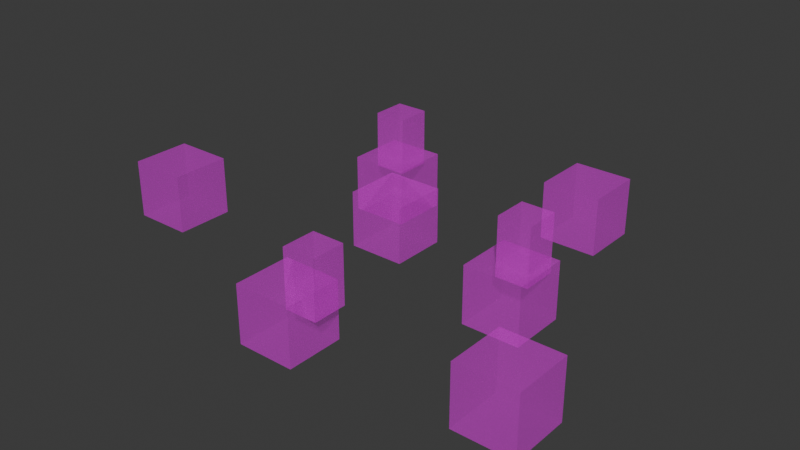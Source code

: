 # Source: water1.blend  (saved by Blender 4.3.34; exported with 4.5.12 LTS)
import bpy
from mathutils import Matrix  # noqa: F401  (used for matrix-valued properties, if any)

bpy.ops.wm.read_factory_settings(use_empty=True)
scene = bpy.context.scene
scene.name = 'Scene'

# ---- collections
col_collection = bpy.data.collections.new('Collection'); scene.collection.children.link(col_collection)
col_collection_001 = bpy.data.collections.new('Collection.001'); col_collection.children.link(col_collection_001)

# ---- images (referenced by path relative to the original .blend; pixels are not part of the script)
import os
ASSET_DIR = os.environ.get("B2B_ASSET_DIR", "")  # directory of the original .blend (textures are referenced by path, not embedded)
HERE = os.path.dirname(os.path.abspath(__file__))  # packed textures are extracted next to this script under _unpacked/

def load_image(name, relpath, width, height, colorspace="sRGB"):
    """Load a texture the original file referenced (path relative to the .blend, or extracted next to this script)."""
    p = next((c for c in (os.path.join(HERE, relpath), os.path.join(ASSET_DIR, relpath)) if relpath and os.path.exists(c)), "")
    if p:
        img = bpy.data.images.load(p, check_existing=True)
        img.name = name
    else:  # same state as the original file: an image datablock whose file is absent (Cycles renders it pink)
        img = bpy.data.images.new(name, width, height)
        img.source = "FILE"
        img.filepath = "//" + (relpath or name)
    img.colorspace_settings.name = colorspace
    return img
img_water_jpg = load_image('water.jpg', 'water.jpg', 1024, 1024, 'sRGB')
img_water_jpg_002 = load_image('water.jpg.002', 'water.jpg', 1024, 1024, 'sRGB')
img_water_jpg_003 = load_image('water.jpg.003', 'water.jpg', 1024, 1024, 'sRGB')
img_water_jpg_004 = load_image('water.jpg.004', 'water.jpg', 1024, 1024, 'sRGB')
img_water_jpg_005 = load_image('water.jpg.005', 'water.jpg', 1024, 1024, 'sRGB')
img_water_jpg_006 = load_image('water.jpg.006', 'water.jpg', 1024, 1024, 'sRGB')
img_water_jpg_007 = load_image('water.jpg.007', 'water.jpg', 1024, 1024, 'sRGB')
img_water_jpg_008 = load_image('water.jpg.008', 'water.jpg', 1024, 1024, 'sRGB')
img_water_jpg_001 = load_image('water.jpg.001', 'water.jpg', 1024, 1024, 'sRGB')

# ---- materials (node trees are filled in below, after node groups)
mat_material = bpy.data.materials.new('Material')
mat_material.alpha_threshold = 0.0
mat_material.roughness = 0.5
mat_material.line_color = (0.0, 0.0, 0.0, 1.0)
mat_001 = bpy.data.materials.new('マテリアル.001')
mat_material_002 = bpy.data.materials.new('Material.002')
mat_material_002.alpha_threshold = 0.0
mat_material_002.roughness = 0.5
mat_material_002.line_color = (0.0, 0.0, 0.0, 1.0)
mat_material_003 = bpy.data.materials.new('Material.003')
mat_material_003.alpha_threshold = 0.0
mat_material_003.roughness = 0.5
mat_material_003.line_color = (0.0, 0.0, 0.0, 1.0)
mat_material_004 = bpy.data.materials.new('Material.004')
mat_material_004.alpha_threshold = 0.0
mat_material_004.roughness = 0.5
mat_material_004.line_color = (0.0, 0.0, 0.0, 1.0)
mat_material_005 = bpy.data.materials.new('Material.005')
mat_material_005.alpha_threshold = 0.0
mat_material_005.roughness = 0.5
mat_material_005.line_color = (0.0, 0.0, 0.0, 1.0)
mat_002 = bpy.data.materials.new('マテリアル.002')
mat_003 = bpy.data.materials.new('マテリアル.003')
mat_material_001 = bpy.data.materials.new('Material.001')
mat_material_001.alpha_threshold = 0.0
mat_material_001.roughness = 0.5
mat_material_001.line_color = (0.0, 0.0, 0.0, 1.0)
mat_x = bpy.data.materials.new('マテリアル')

# ---- material node trees
mat_material.use_nodes = True; mat_material.node_tree.nodes.clear()
_N = mat_material.node_tree.nodes; _L = mat_material.node_tree.links
n0 = _N.new('ShaderNodeOutputMaterial'); n0.name = 'Material Output'; n0.location = (300, 300)
n1 = _N.new('ShaderNodeBsdfPrincipled'); n1.name = 'Principled BSDF'; n1.location = (10, 300)
n1.inputs[3].default_value = 1.45
n1.inputs[4].default_value = 0.3
n2 = _N.new('ShaderNodeTexImage'); n2.name = '画像テクスチャ'; n2.location = (-280, 271)
n2.image = img_water_jpg
_L.new(n1.outputs[0], n0.inputs[0])
_L.new(n2.outputs[0], n1.inputs[0])
n0.is_active_output = True
mat_001.use_nodes = True; mat_001.node_tree.nodes.clear()
_N = mat_001.node_tree.nodes; _L = mat_001.node_tree.links
n0 = _N.new('ShaderNodeBsdfPrincipled'); n0.name = 'プリンシプルBSDF'; n0.location = (10, 300)
n0.inputs[4].default_value = 0.3
n1 = _N.new('ShaderNodeOutputMaterial'); n1.name = 'マテリアル出力'; n1.location = (300, 300)
n2 = _N.new('ShaderNodeTexImage'); n2.name = '画像テクスチャ'; n2.location = (-280, 271)
n2.image = img_water_jpg_002
_L.new(n0.outputs[0], n1.inputs[0])
_L.new(n2.outputs[0], n0.inputs[0])
n1.is_active_output = True
mat_material_002.use_nodes = True; mat_material_002.node_tree.nodes.clear()
_N = mat_material_002.node_tree.nodes; _L = mat_material_002.node_tree.links
n0 = _N.new('ShaderNodeOutputMaterial'); n0.name = 'Material Output'; n0.location = (300, 300)
n1 = _N.new('ShaderNodeBsdfPrincipled'); n1.name = 'Principled BSDF'; n1.location = (10, 300)
n1.inputs[3].default_value = 1.45
n1.inputs[4].default_value = 0.3
n2 = _N.new('ShaderNodeTexImage'); n2.name = '画像テクスチャ'; n2.location = (-280, 271)
n2.image = img_water_jpg_003
_L.new(n1.outputs[0], n0.inputs[0])
_L.new(n2.outputs[0], n1.inputs[0])
n0.is_active_output = True
mat_material_003.use_nodes = True; mat_material_003.node_tree.nodes.clear()
_N = mat_material_003.node_tree.nodes; _L = mat_material_003.node_tree.links
n0 = _N.new('ShaderNodeOutputMaterial'); n0.name = 'Material Output'; n0.location = (300, 300)
n1 = _N.new('ShaderNodeBsdfPrincipled'); n1.name = 'Principled BSDF'; n1.location = (10, 300)
n1.inputs[3].default_value = 1.45
n1.inputs[4].default_value = 0.3
n2 = _N.new('ShaderNodeTexImage'); n2.name = '画像テクスチャ'; n2.location = (-280, 271)
n2.image = img_water_jpg_004
_L.new(n1.outputs[0], n0.inputs[0])
_L.new(n2.outputs[0], n1.inputs[0])
n0.is_active_output = True
mat_material_004.use_nodes = True; mat_material_004.node_tree.nodes.clear()
_N = mat_material_004.node_tree.nodes; _L = mat_material_004.node_tree.links
n0 = _N.new('ShaderNodeOutputMaterial'); n0.name = 'Material Output'; n0.location = (300, 300)
n1 = _N.new('ShaderNodeBsdfPrincipled'); n1.name = 'Principled BSDF'; n1.location = (10, 300)
n1.inputs[3].default_value = 1.45
n1.inputs[4].default_value = 0.3
n2 = _N.new('ShaderNodeTexImage'); n2.name = '画像テクスチャ'; n2.location = (-280, 271)
n2.image = img_water_jpg_005
_L.new(n1.outputs[0], n0.inputs[0])
_L.new(n2.outputs[0], n1.inputs[0])
n0.is_active_output = True
mat_material_005.use_nodes = True; mat_material_005.node_tree.nodes.clear()
_N = mat_material_005.node_tree.nodes; _L = mat_material_005.node_tree.links
n0 = _N.new('ShaderNodeOutputMaterial'); n0.name = 'Material Output'; n0.location = (300, 300)
n1 = _N.new('ShaderNodeBsdfPrincipled'); n1.name = 'Principled BSDF'; n1.location = (10, 300)
n1.inputs[3].default_value = 1.45
n1.inputs[4].default_value = 0.3
n2 = _N.new('ShaderNodeTexImage'); n2.name = '画像テクスチャ'; n2.location = (-280, 271)
n2.image = img_water_jpg_006
_L.new(n1.outputs[0], n0.inputs[0])
_L.new(n2.outputs[0], n1.inputs[0])
n0.is_active_output = True
mat_002.use_nodes = True; mat_002.node_tree.nodes.clear()
_N = mat_002.node_tree.nodes; _L = mat_002.node_tree.links
n0 = _N.new('ShaderNodeBsdfPrincipled'); n0.name = 'プリンシプルBSDF'; n0.location = (10, 300)
n0.inputs[4].default_value = 0.3
n1 = _N.new('ShaderNodeOutputMaterial'); n1.name = 'マテリアル出力'; n1.location = (300, 300)
n2 = _N.new('ShaderNodeTexImage'); n2.name = '画像テクスチャ'; n2.location = (-280, 271)
n2.image = img_water_jpg_007
_L.new(n0.outputs[0], n1.inputs[0])
_L.new(n2.outputs[0], n0.inputs[0])
n1.is_active_output = True
mat_003.use_nodes = True; mat_003.node_tree.nodes.clear()
_N = mat_003.node_tree.nodes; _L = mat_003.node_tree.links
n0 = _N.new('ShaderNodeBsdfPrincipled'); n0.name = 'プリンシプルBSDF'; n0.location = (10, 300)
n0.inputs[4].default_value = 0.3
n1 = _N.new('ShaderNodeOutputMaterial'); n1.name = 'マテリアル出力'; n1.location = (300, 300)
n2 = _N.new('ShaderNodeTexImage'); n2.name = '画像テクスチャ'; n2.location = (-280, 271)
n2.image = img_water_jpg_008
_L.new(n0.outputs[0], n1.inputs[0])
_L.new(n2.outputs[0], n0.inputs[0])
n1.is_active_output = True
mat_material_001.use_nodes = True; mat_material_001.node_tree.nodes.clear()
_N = mat_material_001.node_tree.nodes; _L = mat_material_001.node_tree.links
n0 = _N.new('ShaderNodeOutputMaterial'); n0.name = 'Material Output'; n0.location = (300, 300)
n1 = _N.new('ShaderNodeBsdfPrincipled'); n1.name = 'Principled BSDF'; n1.location = (10, 300)
n1.inputs[3].default_value = 1.45
n1.inputs[4].default_value = 0.3
n2 = _N.new('ShaderNodeTexImage'); n2.name = '画像テクスチャ'; n2.location = (-280, 271)
n2.image = img_water_jpg_001
_L.new(n1.outputs[0], n0.inputs[0])
_L.new(n2.outputs[0], n1.inputs[0])
n0.is_active_output = True
mat_x.use_nodes = True; mat_x.node_tree.nodes.clear()
_N = mat_x.node_tree.nodes; _L = mat_x.node_tree.links
n0 = _N.new('ShaderNodeBsdfPrincipled'); n0.name = 'プリンシプルBSDF'; n0.location = (10, 300)
n0.inputs[4].default_value = 0.3
n1 = _N.new('ShaderNodeOutputMaterial'); n1.name = 'マテリアル出力'; n1.location = (300, 300)
n2 = _N.new('ShaderNodeTexImage'); n2.name = '画像テクスチャ'; n2.location = (-280, 271)
n2.image = img_water_jpg_001
_L.new(n0.outputs[0], n1.inputs[0])
_L.new(n2.outputs[0], n0.inputs[0])
n1.is_active_output = True

# ---- world
world_world = bpy.data.worlds.new('World'); scene.world = world_world
world_world.use_nodes = True; world_world.node_tree.nodes.clear()
_N = world_world.node_tree.nodes; _L = world_world.node_tree.links
n0 = _N.new('ShaderNodeOutputWorld'); n0.name = 'World Output'; n0.location = (300, 300)
n1 = _N.new('ShaderNodeBackground'); n1.name = 'Background'; n1.location = (10, 300)
n1.inputs[0].default_value = (0.05088, 0.05088, 0.05088, 1.0)
_L.new(n1.outputs[0], n0.inputs[0])
n0.is_active_output = True
world_world.color = (0.05088, 0.05088, 0.05088)
world_world.sun_shadow_jitter_overblur = 0.0

# ---- meshes
me_cube = bpy.data.meshes.new('Cube')
me_cube.from_pydata([(1.0, 1.0, 1.0), (1.0, 1.0, -1.0), (1.0, -1.0, 1.0), (1.0, -1.0, -1.0), (-1.0, 1.0, 1.0), (-1.0, 1.0, -1.0), (-1.0, -1.0, 1.0), (-1.0, -1.0, -1.0)], [], [(0, 4, 6, 2), (3, 2, 6, 7), (7, 6, 4, 5), (5, 1, 3, 7), (1, 0, 2, 3), (5, 4, 0, 1)])
_uv = me_cube.uv_layers.new(name='UVMap')
_uv.uv.foreach_set('vector', [0.625, 0.5, 0.875, 0.5, 0.875, 0.75, 0.625, 0.75, 0.375, 0.75, 0.625, 0.75, 0.625, 1.0, 0.375, 1.0, 0.375, 0.0, 0.625, 0.0, 0.625, 0.25, 0.375, 0.25, 0.125, 0.5, 0.375, 0.5, 0.375, 0.75, 0.125, 0.75, 0.375, 0.5, 0.625, 0.5, 0.625, 0.75, 0.375, 0.75, 0.375, 0.25, 0.625, 0.25, 0.625, 0.5, 0.375, 0.5])
me_cube.materials.append(mat_material)
me_cube.use_mirror_vertex_groups = False
me_cube.update()
me_001 = bpy.data.meshes.new('立方体.001')
me_001.from_pydata([(-1.0, -1.0, -1.0), (-1.0, -1.0, 1.0), (-1.0, 1.0, -1.0), (-1.0, 1.0, 1.0), (1.0, -1.0, -1.0), (1.0, -1.0, 1.0), (1.0, 1.0, -1.0), (1.0, 1.0, 1.0)], [], [(0, 1, 3, 2), (2, 3, 7, 6), (6, 7, 5, 4), (4, 5, 1, 0), (2, 6, 4, 0), (7, 3, 1, 5)])
_uv = me_001.uv_layers.new(name='UVマップ')
_uv.uv.foreach_set('vector', [0.375, 0.0, 0.625, 0.0, 0.625, 0.25, 0.375, 0.25, 0.375, 0.25, 0.625, 0.25, 0.625, 0.5, 0.375, 0.5, 0.375, 0.5, 0.625, 0.5, 0.625, 0.75, 0.375, 0.75, 0.375, 0.75, 0.625, 0.75, 0.625, 1.0, 0.375, 1.0, 0.125, 0.5, 0.375, 0.5, 0.375, 0.75, 0.125, 0.75, 0.625, 0.5, 0.875, 0.5, 0.875, 0.75, 0.625, 0.75])
me_001.materials.append(mat_001)
me_001.update()
me_cube_002 = bpy.data.meshes.new('Cube.002')
me_cube_002.from_pydata([(1.0, 1.0, 1.0), (1.0, 1.0, -1.0), (1.0, -1.0, 1.0), (1.0, -1.0, -1.0), (-1.0, 1.0, 1.0), (-1.0, 1.0, -1.0), (-1.0, -1.0, 1.0), (-1.0, -1.0, -1.0)], [], [(0, 4, 6, 2), (3, 2, 6, 7), (7, 6, 4, 5), (5, 1, 3, 7), (1, 0, 2, 3), (5, 4, 0, 1)])
_uv = me_cube_002.uv_layers.new(name='UVMap')
_uv.uv.foreach_set('vector', [0.625, 0.5, 0.875, 0.5, 0.875, 0.75, 0.625, 0.75, 0.375, 0.75, 0.625, 0.75, 0.625, 1.0, 0.375, 1.0, 0.375, 0.0, 0.625, 0.0, 0.625, 0.25, 0.375, 0.25, 0.125, 0.5, 0.375, 0.5, 0.375, 0.75, 0.125, 0.75, 0.375, 0.5, 0.625, 0.5, 0.625, 0.75, 0.375, 0.75, 0.375, 0.25, 0.625, 0.25, 0.625, 0.5, 0.375, 0.5])
me_cube_002.materials.append(mat_material_002)
me_cube_002.use_mirror_vertex_groups = False
me_cube_002.update()
me_cube_003 = bpy.data.meshes.new('Cube.003')
me_cube_003.from_pydata([(1.0, 1.0, 1.0), (1.0, 1.0, -1.0), (1.0, -1.0, 1.0), (1.0, -1.0, -1.0), (-1.0, 1.0, 1.0), (-1.0, 1.0, -1.0), (-1.0, -1.0, 1.0), (-1.0, -1.0, -1.0)], [], [(0, 4, 6, 2), (3, 2, 6, 7), (7, 6, 4, 5), (5, 1, 3, 7), (1, 0, 2, 3), (5, 4, 0, 1)])
_uv = me_cube_003.uv_layers.new(name='UVMap')
_uv.uv.foreach_set('vector', [0.625, 0.5, 0.875, 0.5, 0.875, 0.75, 0.625, 0.75, 0.375, 0.75, 0.625, 0.75, 0.625, 1.0, 0.375, 1.0, 0.375, 0.0, 0.625, 0.0, 0.625, 0.25, 0.375, 0.25, 0.125, 0.5, 0.375, 0.5, 0.375, 0.75, 0.125, 0.75, 0.375, 0.5, 0.625, 0.5, 0.625, 0.75, 0.375, 0.75, 0.375, 0.25, 0.625, 0.25, 0.625, 0.5, 0.375, 0.5])
me_cube_003.materials.append(mat_material_003)
me_cube_003.use_mirror_vertex_groups = False
me_cube_003.update()
me_cube_004 = bpy.data.meshes.new('Cube.004')
me_cube_004.from_pydata([(1.0, 1.0, 1.0), (1.0, 1.0, -1.0), (1.0, -1.0, 1.0), (1.0, -1.0, -1.0), (-1.0, 1.0, 1.0), (-1.0, 1.0, -1.0), (-1.0, -1.0, 1.0), (-1.0, -1.0, -1.0)], [], [(0, 4, 6, 2), (3, 2, 6, 7), (7, 6, 4, 5), (5, 1, 3, 7), (1, 0, 2, 3), (5, 4, 0, 1)])
_uv = me_cube_004.uv_layers.new(name='UVMap')
_uv.uv.foreach_set('vector', [0.625, 0.5, 0.875, 0.5, 0.875, 0.75, 0.625, 0.75, 0.375, 0.75, 0.625, 0.75, 0.625, 1.0, 0.375, 1.0, 0.375, 0.0, 0.625, 0.0, 0.625, 0.25, 0.375, 0.25, 0.125, 0.5, 0.375, 0.5, 0.375, 0.75, 0.125, 0.75, 0.375, 0.5, 0.625, 0.5, 0.625, 0.75, 0.375, 0.75, 0.375, 0.25, 0.625, 0.25, 0.625, 0.5, 0.375, 0.5])
me_cube_004.materials.append(mat_material_004)
me_cube_004.use_mirror_vertex_groups = False
me_cube_004.update()
me_cube_005 = bpy.data.meshes.new('Cube.005')
me_cube_005.from_pydata([(1.0, 1.0, 1.0), (1.0, 1.0, -1.0), (1.0, -1.0, 1.0), (1.0, -1.0, -1.0), (-1.0, 1.0, 1.0), (-1.0, 1.0, -1.0), (-1.0, -1.0, 1.0), (-1.0, -1.0, -1.0)], [], [(0, 4, 6, 2), (3, 2, 6, 7), (7, 6, 4, 5), (5, 1, 3, 7), (1, 0, 2, 3), (5, 4, 0, 1)])
_uv = me_cube_005.uv_layers.new(name='UVMap')
_uv.uv.foreach_set('vector', [0.625, 0.5, 0.875, 0.5, 0.875, 0.75, 0.625, 0.75, 0.375, 0.75, 0.625, 0.75, 0.625, 1.0, 0.375, 1.0, 0.375, 0.0, 0.625, 0.0, 0.625, 0.25, 0.375, 0.25, 0.125, 0.5, 0.375, 0.5, 0.375, 0.75, 0.125, 0.75, 0.375, 0.5, 0.625, 0.5, 0.625, 0.75, 0.375, 0.75, 0.375, 0.25, 0.625, 0.25, 0.625, 0.5, 0.375, 0.5])
me_cube_005.materials.append(mat_material_005)
me_cube_005.use_mirror_vertex_groups = False
me_cube_005.update()
me_002 = bpy.data.meshes.new('立方体.002')
me_002.from_pydata([(-1.0, -1.0, -1.0), (-1.0, -1.0, 1.0), (-1.0, 1.0, -1.0), (-1.0, 1.0, 1.0), (1.0, -1.0, -1.0), (1.0, -1.0, 1.0), (1.0, 1.0, -1.0), (1.0, 1.0, 1.0)], [], [(0, 1, 3, 2), (2, 3, 7, 6), (6, 7, 5, 4), (4, 5, 1, 0), (2, 6, 4, 0), (7, 3, 1, 5)])
_uv = me_002.uv_layers.new(name='UVマップ')
_uv.uv.foreach_set('vector', [0.375, 0.0, 0.625, 0.0, 0.625, 0.25, 0.375, 0.25, 0.375, 0.25, 0.625, 0.25, 0.625, 0.5, 0.375, 0.5, 0.375, 0.5, 0.625, 0.5, 0.625, 0.75, 0.375, 0.75, 0.375, 0.75, 0.625, 0.75, 0.625, 1.0, 0.375, 1.0, 0.125, 0.5, 0.375, 0.5, 0.375, 0.75, 0.125, 0.75, 0.625, 0.5, 0.875, 0.5, 0.875, 0.75, 0.625, 0.75])
me_002.materials.append(mat_002)
me_002.update()
me_003 = bpy.data.meshes.new('立方体.003')
me_003.from_pydata([(-1.0, -1.0, -1.0), (-1.0, -1.0, 1.0), (-1.0, 1.0, -1.0), (-1.0, 1.0, 1.0), (1.0, -1.0, -1.0), (1.0, -1.0, 1.0), (1.0, 1.0, -1.0), (1.0, 1.0, 1.0)], [], [(0, 1, 3, 2), (2, 3, 7, 6), (6, 7, 5, 4), (4, 5, 1, 0), (2, 6, 4, 0), (7, 3, 1, 5)])
_uv = me_003.uv_layers.new(name='UVマップ')
_uv.uv.foreach_set('vector', [0.375, 0.0, 0.625, 0.0, 0.625, 0.25, 0.375, 0.25, 0.375, 0.25, 0.625, 0.25, 0.625, 0.5, 0.375, 0.5, 0.375, 0.5, 0.625, 0.5, 0.625, 0.75, 0.375, 0.75, 0.375, 0.75, 0.625, 0.75, 0.625, 1.0, 0.375, 1.0, 0.125, 0.5, 0.375, 0.5, 0.375, 0.75, 0.125, 0.75, 0.625, 0.5, 0.875, 0.5, 0.875, 0.75, 0.625, 0.75])
me_003.materials.append(mat_003)
me_003.update()
me_cube_001 = bpy.data.meshes.new('Cube.001')
me_cube_001.from_pydata([(1.0, 1.0, 1.0), (1.0, 1.0, -1.0), (1.0, -1.0, 1.0), (1.0, -1.0, -1.0), (-1.0, 1.0, 1.0), (-1.0, 1.0, -1.0), (-1.0, -1.0, 1.0), (-1.0, -1.0, -1.0)], [], [(0, 4, 6, 2), (3, 2, 6, 7), (7, 6, 4, 5), (5, 1, 3, 7), (1, 0, 2, 3), (5, 4, 0, 1)])
_uv = me_cube_001.uv_layers.new(name='UVMap')
_uv.uv.foreach_set('vector', [0.625, 0.5, 0.875, 0.5, 0.875, 0.75, 0.625, 0.75, 0.375, 0.75, 0.625, 0.75, 0.625, 1.0, 0.375, 1.0, 0.375, 0.0, 0.625, 0.0, 0.625, 0.25, 0.375, 0.25, 0.125, 0.5, 0.375, 0.5, 0.375, 0.75, 0.125, 0.75, 0.375, 0.5, 0.625, 0.5, 0.625, 0.75, 0.375, 0.75, 0.375, 0.25, 0.625, 0.25, 0.625, 0.5, 0.375, 0.5])
me_cube_001.materials.append(mat_material_001)
me_cube_001.use_mirror_vertex_groups = False
me_cube_001.update()
me_x = bpy.data.meshes.new('立方体')
me_x.from_pydata([(-1.0, -1.0, -1.0), (-1.0, -1.0, 1.0), (-1.0, 1.0, -1.0), (-1.0, 1.0, 1.0), (1.0, -1.0, -1.0), (1.0, -1.0, 1.0), (1.0, 1.0, -1.0), (1.0, 1.0, 1.0)], [], [(0, 1, 3, 2), (2, 3, 7, 6), (6, 7, 5, 4), (4, 5, 1, 0), (2, 6, 4, 0), (7, 3, 1, 5)])
_uv = me_x.uv_layers.new(name='UVマップ')
_uv.uv.foreach_set('vector', [0.375, 0.0, 0.625, 0.0, 0.625, 0.25, 0.375, 0.25, 0.375, 0.25, 0.625, 0.25, 0.625, 0.5, 0.375, 0.5, 0.375, 0.5, 0.625, 0.5, 0.625, 0.75, 0.375, 0.75, 0.375, 0.75, 0.625, 0.75, 0.625, 1.0, 0.375, 1.0, 0.125, 0.5, 0.375, 0.5, 0.375, 0.75, 0.125, 0.75, 0.625, 0.5, 0.875, 0.5, 0.875, 0.75, 0.625, 0.75])
me_x.materials.append(mat_x)
me_x.update()

# ---- objects
ob_cube = bpy.data.objects.new('Cube', me_cube)
ob_001 = bpy.data.objects.new('立方体.001', me_001)
ob_cube_002 = bpy.data.objects.new('Cube.002', me_cube_002)
ob_cube_003 = bpy.data.objects.new('Cube.003', me_cube_003)
ob_cube_004 = bpy.data.objects.new('Cube.004', me_cube_004)
ob_cube_005 = bpy.data.objects.new('Cube.005', me_cube_005)
ob_002 = bpy.data.objects.new('立方体.002', me_002)
ob_003 = bpy.data.objects.new('立方体.003', me_003)
ob_cube_001 = bpy.data.objects.new('Cube.001', me_cube_001)
ob_x = bpy.data.objects.new('立方体', me_x)

# ---- transforms, parenting, visibility, modifiers, constraints
ob_cube.location = (4.315, 0.0, -0.2625)
ob_cube.lock_rotations_4d = False
ob_cube.empty_display_type = 'ARROWS'
ob_cube.lineart.crease_threshold = 0.0
ob_001.location = (3.588, 5.259, 0.2598)
ob_cube_002.location = (-3.196, 4.019, 1.317)
ob_cube_002.scale = (0.5603, 0.5964, 0.9893)
ob_cube_002.lock_rotations_4d = False
ob_cube_002.empty_display_type = 'ARROWS'
ob_cube_002.lineart.crease_threshold = 0.0
ob_cube_003.location = (-3.17, 3.8, -0.2533)
ob_cube_003.lock_rotations_4d = False
ob_cube_003.empty_display_type = 'ARROWS'
ob_cube_003.lineart.crease_threshold = 0.0
ob_cube_004.location = (0.9939, -4.75, 1.148)
ob_cube_004.scale = (0.5603, 0.5964, 0.9893)
ob_cube_004.lock_rotations_4d = False
ob_cube_004.empty_display_type = 'ARROWS'
ob_cube_004.lineart.crease_threshold = 0.0
ob_cube_005.location = (0.133, -4.969, -0.2254)
ob_cube_005.lock_rotations_4d = False
ob_cube_005.empty_display_type = 'ARROWS'
ob_cube_005.lineart.crease_threshold = 0.0
ob_002.location = (-7.615, -2.176, 0.3482)
ob_003.location = (-1.523, 1.721, -0.3424)
ob_cube_001.location = (4.566, 0.2191, 1.317)
ob_cube_001.scale = (0.5603, 0.5964, 0.9893)
ob_cube_001.lock_rotations_4d = False
ob_cube_001.empty_display_type = 'ARROWS'
ob_cube_001.lineart.crease_threshold = 0.0
ob_x.location = (7.579, -4.882, 0.371)

# ---- collection membership
col_collection.objects.link(ob_cube)
col_collection.objects.link(ob_001)
col_collection.objects.link(ob_cube_002)
col_collection.objects.link(ob_cube_003)
col_collection.objects.link(ob_cube_004)
col_collection.objects.link(ob_cube_005)
col_collection.objects.link(ob_002)
col_collection.objects.link(ob_003)
col_collection_001.objects.link(ob_cube_001)
col_collection_001.objects.link(ob_x)

# ---- scene / render settings (as saved in the file)
scene.frame_start = 1; scene.frame_end = 250; scene.frame_set(1)
scene.render.engine = 'BLENDER_EEVEE_NEXT'
bpy.context.view_layer.update()

# ---- added for rendering (the .blend has no active camera and no usable light): camera, sun
cam_auto = bpy.data.cameras.new('AutoCamera')
cam_auto.lens = 50.0
cam_auto.sensor_width = 36.0
cam_auto.clip_end = 1000.0
ob_auto_camera = bpy.data.objects.new('AutoCamera', cam_auto)
scene.collection.objects.link(ob_auto_camera)
ob_auto_camera.location = (19.7923, -23.6275, 16.3304)
ob_auto_camera.rotation_euler = (1.09748, -7.21219e-08, 0.694738)
scene.camera = ob_auto_camera
light_auto_sun = bpy.data.lights.new('AutoSun', 'SUN')
light_auto_sun.energy = 3.0
light_auto_sun.angle = 0.0523599
ob_auto_sun = bpy.data.objects.new('AutoSun', light_auto_sun)
scene.collection.objects.link(ob_auto_sun)
ob_auto_sun.rotation_euler = (0.872665, 0.174533, 0.523599)
bpy.context.view_layer.update()
